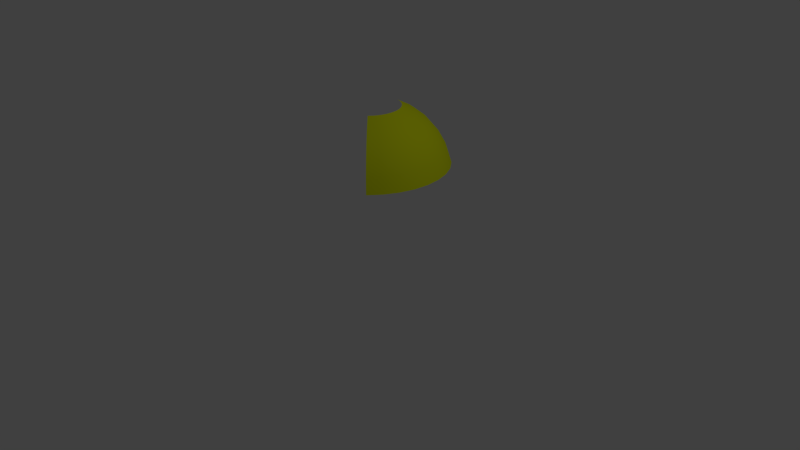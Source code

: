# Source: augenlid2.blend  (saved by Blender 2.76.0; exported with 4.5.12 LTS)
import bpy
from mathutils import Matrix  # noqa: F401  (used for matrix-valued properties, if any)

bpy.ops.wm.read_factory_settings(use_empty=True)
scene = bpy.context.scene
scene.name = 'Scene'

# ---- collections
col_collection_1 = bpy.data.collections.new('Collection 1'); scene.collection.children.link(col_collection_1)

# ---- materials (node trees are filled in below, after node groups)
mat_material = bpy.data.materials.new('Material')
mat_material.alpha_threshold = 0.0
mat_material.use_transparent_shadow = False
mat_material.diffuse_color = (0.718, 0.8, 0.007, 1.0)
mat_material.roughness = 0.5

# ---- material node trees

# ---- world
world_world = bpy.data.worlds.new('World'); scene.world = world_world
world_world.color = (0.05088, 0.05088, 0.05088)
world_world.use_sun_shadow = False
world_world.sun_shadow_jitter_overblur = 0.0
world_world.cycles.sampling_method = 'MANUAL'
world_world.cycles.sample_map_resolution = 256

# ---- cameras
cam_camera = bpy.data.cameras.new('Camera')
cam_camera.clip_end = 100.0
cam_camera.lens = 35.0
cam_camera.sensor_width = 32.0
cam_camera.sensor_height = 18.0
cam_camera.ortho_scale = 7.314
cam_camera.dof.focus_distance = 0.0
cam_camera.dof.aperture_fstop = 128.0

# ---- lights
light_lamp = bpy.data.lights.new('Lamp', 'POINT')
light_lamp.transmission_factor = 0.0
light_lamp.cutoff_distance = 30.0
light_lamp.energy = 100.0
light_lamp.shadow_buffer_clip_start = 1.001
light_lamp.shadow_soft_size = 0.1
light_lamp.shadow_maximum_resolution = 0.006
light_lamp.use_absolute_resolution = True
light_lamp.cycles.use_multiple_importance_sampling = False

# ---- meshes
me_circle = bpy.data.meshes.new('Circle')
me_circle.from_pydata([(0.07466, 0.3753, 2.005), (0.1084, 0.5449, 1.912), (0.138, 0.6935, 1.788), (0.1622, 0.8155, 1.636), (0.1802, 0.9061, 1.464), (0.1913, 0.9619, 1.276), (0.1464, 0.3536, 2.005), (0.2126, 0.5133, 1.912), (0.2706, 0.6533, 1.788), (0.3182, 0.7682, 1.636), (0.3536, 0.8536, 1.464), (0.3753, 0.9061, 1.276), (0.2126, 0.3182, 2.005), (0.3087, 0.4619, 1.912), (0.3928, 0.5879, 1.788), (0.4619, 0.6913, 1.636), (0.5133, 0.7682, 1.464), (0.5449, 0.8155, 1.276), (0.2706, 0.2706, 2.005), (0.3928, 0.3928, 1.912), (0.5, 0.5, 1.788), (0.5879, 0.5879, 1.636), (0.6533, 0.6533, 1.464), (0.6935, 0.6935, 1.276), (0.3182, 0.2126, 2.005), (0.4619, 0.3087, 1.912), (0.5879, 0.3928, 1.788), (0.6913, 0.4619, 1.636), (0.7682, 0.5133, 1.464), (0.8155, 0.5449, 1.276), (0.3536, 0.1464, 2.005), (0.5133, 0.2126, 1.912), (0.6533, 0.2706, 1.788), (0.7682, 0.3182, 1.636), (0.8536, 0.3536, 1.464), (0.9061, 0.3753, 1.276), (0.3753, 0.07466, 2.005), (0.5449, 0.1084, 1.912), (0.6935, 0.1379, 1.788), (0.8155, 0.1622, 1.636), (0.9061, 0.1802, 1.464), (0.9619, 0.1913, 1.276), (0.3827, 4.122e-08, 2.005), (0.5556, 2.632e-08, 1.912), (0.7071, -2.584e-08, 1.788), (0.8315, -8.544e-08, 1.636), (0.9239, 6.357e-08, 1.464), (0.9808, -8.544e-08, 1.276), (0.3753, -0.07466, 2.005), (0.5449, -0.1084, 1.912), (0.6935, -0.1379, 1.788), (0.8155, -0.1622, 1.636), (0.9061, -0.1802, 1.464), (0.9619, -0.1913, 1.276), (0.3536, -0.1464, 2.005), (0.5133, -0.2126, 1.912), (0.6533, -0.2706, 1.788), (0.7682, -0.3182, 1.636), (0.8536, -0.3536, 1.464), (0.9061, -0.3753, 1.276), (0.3182, -0.2126, 2.005), (0.4619, -0.3087, 1.912), (0.5879, -0.3928, 1.788), (0.6913, -0.4619, 1.636), (0.7682, -0.5133, 1.464), (0.8155, -0.5449, 1.276), (0.2706, -0.2706, 2.005), (0.3928, -0.3928, 1.912), (0.5, -0.5, 1.788), (0.5879, -0.5879, 1.636), (0.6533, -0.6533, 1.464), (0.6935, -0.6935, 1.276)], [], [(4, 3, 9, 10), (5, 4, 10, 11), (1, 0, 6, 7), (2, 1, 7, 8), (3, 2, 8, 9), (7, 6, 12, 13), (8, 7, 13, 14), (9, 8, 14, 15), (10, 9, 15, 16), (11, 10, 16, 17), (16, 15, 21, 22), (17, 16, 22, 23), (13, 12, 18, 19), (14, 13, 19, 20), (15, 14, 20, 21), (19, 18, 24, 25), (20, 19, 25, 26), (21, 20, 26, 27), (22, 21, 27, 28), (23, 22, 28, 29), (29, 28, 34, 35), (25, 24, 30, 31), (26, 25, 31, 32), (27, 26, 32, 33), (28, 27, 33, 34), (32, 31, 37, 38), (33, 32, 38, 39), (34, 33, 39, 40), (35, 34, 40, 41), (31, 30, 36, 37), (37, 36, 42, 43), (38, 37, 43, 44), (39, 38, 44, 45), (40, 39, 45, 46), (41, 40, 46, 47), (44, 43, 49, 50), (45, 44, 50, 51), (46, 45, 51, 52), (47, 46, 52, 53), (43, 42, 48, 49), (49, 48, 54, 55), (50, 49, 55, 56), (51, 50, 56, 57), (52, 51, 57, 58), (53, 52, 58, 59), (57, 56, 62, 63), (58, 57, 63, 64), (59, 58, 64, 65), (55, 54, 60, 61), (56, 55, 61, 62), (61, 60, 66, 67), (62, 61, 67, 68), (63, 62, 68, 69), (64, 63, 69, 70), (65, 64, 70, 71)])
me_circle.polygons.foreach_set('use_smooth', [True] * 55)
me_circle.materials.append(mat_material)
me_circle.use_remesh_preserve_volume = False
me_circle.use_remesh_preserve_attributes = False
me_circle.use_mirror_vertex_groups = False
me_circle.update()

# ---- objects
ob_circle = bpy.data.objects.new('Circle', me_circle)
ob_lamp = bpy.data.objects.new('Lamp', light_lamp)
ob_camera = bpy.data.objects.new('Camera', cam_camera)

# ---- transforms, parenting, visibility, modifiers, constraints
ob_circle.location = (0.0, 0.0, 0.0)
ob_circle.lineart.crease_threshold = 0.0
ob_lamp.location = (4.076, 1.005, 5.904)
ob_lamp.rotation_euler = (0.6503, 0.05522, 1.866)
ob_lamp.lock_rotations_4d = False
ob_lamp.empty_display_type = 'ARROWS'
ob_lamp.color = (0.0, 0.0, 0.0, 0.0)
ob_lamp.lineart.crease_threshold = 0.0
ob_camera.location = (7.481, -6.508, 5.344)
ob_camera.rotation_euler = (1.109, 0.01082, 0.8149)
ob_camera.lock_rotations_4d = False
ob_camera.empty_display_type = 'ARROWS'
ob_camera.color = (0.0, 0.0, 0.0, 0.0)
ob_camera.display_type = 'WIRE'
ob_camera.lineart.crease_threshold = 0.0

# ---- collection membership
col_collection_1.objects.link(ob_circle)
col_collection_1.objects.link(ob_lamp)
col_collection_1.objects.link(ob_camera)

# ---- scene / render settings (as saved in the file)
scene.camera = ob_camera
scene.frame_start = 1; scene.frame_end = 250; scene.frame_set(1)
scene.render.engine = 'BLENDER_EEVEE_NEXT'
scene.render.resolution_percentage = 50
scene.render.dither_intensity = 0.0
scene.cycles.use_denoising = False
scene.cycles.samples = 10
scene.cycles.sampling_pattern = 'TABULATED_SOBOL'
scene.cycles.light_sampling_threshold = 0.0
scene.cycles.use_adaptive_sampling = False
scene.cycles.use_light_tree = False
scene.cycles.blur_glossy = 0.0
scene.cycles.pixel_filter_type = 'GAUSSIAN'
scene.cycles.sample_clamp_indirect = 0.0
scene.view_settings.view_transform = 'Standard'
bpy.context.view_layer.update()
